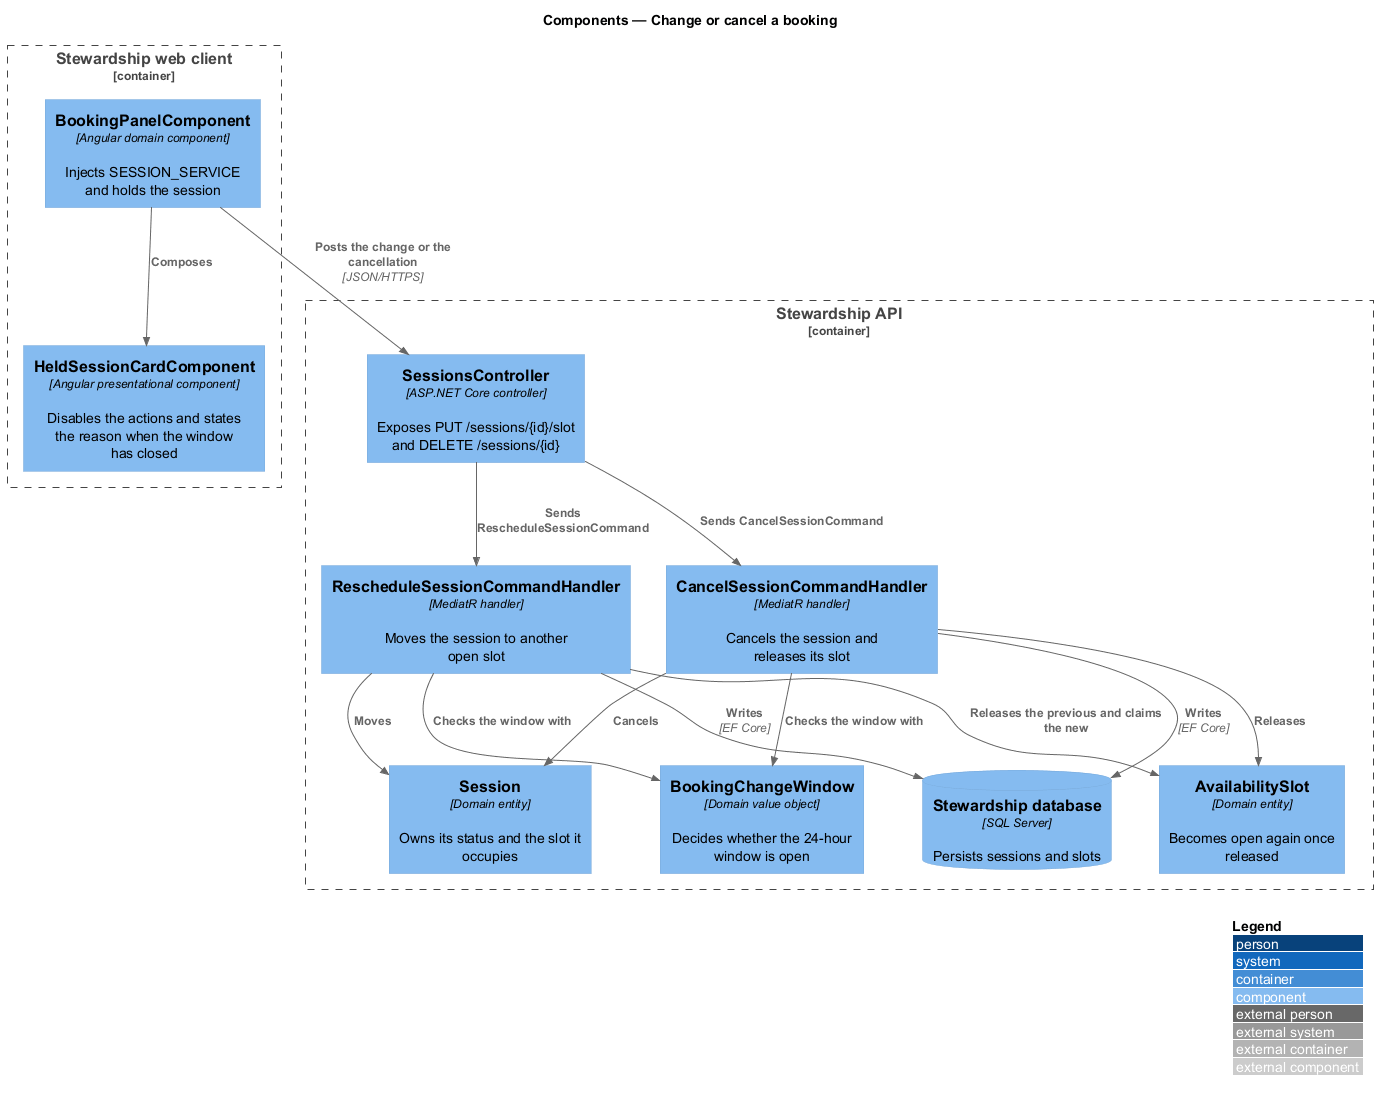

The diagram above was rendered by PlantUML. Its source (embedded in the PNG):
@startuml
!include <C4/C4_Component>
LAYOUT_WITH_LEGEND()
title Components — Change or cancel a booking

Container_Boundary(spa, "Stewardship web client") {
  Component(panel, "BookingPanelComponent", "Angular domain component", "Injects SESSION_SERVICE and holds the session")
  Component(card, "HeldSessionCardComponent", "Angular presentational component", "Disables the actions and states the reason when the window has closed")
}

Container_Boundary(api, "Stewardship API") {
  Component(controller, "SessionsController", "ASP.NET Core controller", "Exposes PUT /sessions/{id}/slot and DELETE /sessions/{id}")
  Component(reschedule, "RescheduleSessionCommandHandler", "MediatR handler", "Moves the session to another open slot")
  Component(cancel, "CancelSessionCommandHandler", "MediatR handler", "Cancels the session and releases its slot")
  Component(window, "BookingChangeWindow", "Domain value object", "Decides whether the 24-hour window is open")
  Component(session, "Session", "Domain entity", "Owns its status and the slot it occupies")
  Component(slot, "AvailabilitySlot", "Domain entity", "Becomes open again once released")
  ComponentDb(db, "Stewardship database", "SQL Server", "Persists sessions and slots")
}

Rel(panel, card, "Composes")
Rel(panel, controller, "Posts the change or the cancellation", "JSON/HTTPS")
Rel(controller, reschedule, "Sends RescheduleSessionCommand")
Rel(controller, cancel, "Sends CancelSessionCommand")
Rel(reschedule, window, "Checks the window with")
Rel(cancel, window, "Checks the window with")
Rel(reschedule, session, "Moves")
Rel(cancel, session, "Cancels")
Rel(reschedule, slot, "Releases the previous and claims the new")
Rel(cancel, slot, "Releases")
Rel(reschedule, db, "Writes", "EF Core")
Rel(cancel, db, "Writes", "EF Core")
@enduml